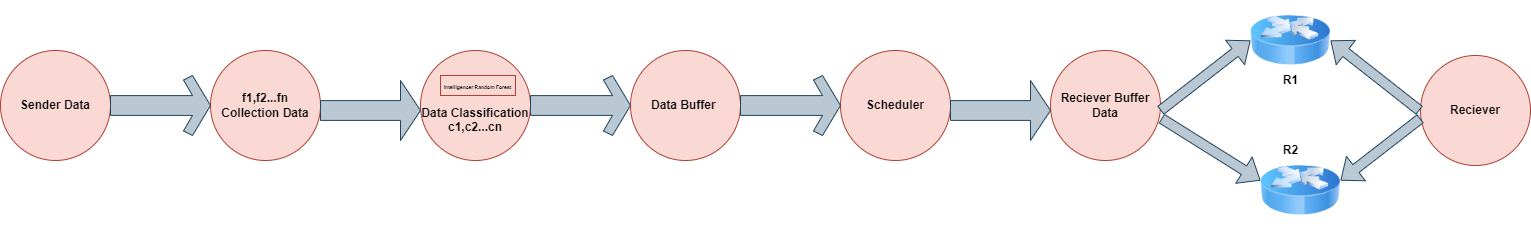

The diagram above was exported from draw.io. Its source (the exported page's mxGraphModel, read from the mxfile embedded in the PNG):
<mxGraphModel dx="2143" dy="516" grid="1" gridSize="10" guides="1" tooltips="1" connect="1" arrows="1" fold="1" page="1" pageScale="1" pageWidth="827" pageHeight="1169" math="0" shadow="0">
  <root>
    <mxCell id="WIyWlLk6GJQsqaUBKTNV-0" />
    <mxCell id="WIyWlLk6GJQsqaUBKTNV-1" parent="WIyWlLk6GJQsqaUBKTNV-0" />
    <mxCell id="HKYH6KZdH7T7I6XImuj--0" value="&lt;b&gt;Sender Data&lt;/b&gt;" style="ellipse;whiteSpace=wrap;html=1;aspect=fixed;fillColor=#fad9d5;strokeColor=#ae4132;" vertex="1" parent="WIyWlLk6GJQsqaUBKTNV-1">
      <mxGeometry x="-530" y="220" width="110" height="110" as="geometry" />
    </mxCell>
    <mxCell id="HKYH6KZdH7T7I6XImuj--1" value="&lt;b&gt;f1,f2...fn&lt;/b&gt;&lt;div&gt;&lt;b&gt;Collection Data&lt;/b&gt;&lt;/div&gt;" style="ellipse;whiteSpace=wrap;html=1;aspect=fixed;fillColor=#fad9d5;strokeColor=#ae4132;" vertex="1" parent="WIyWlLk6GJQsqaUBKTNV-1">
      <mxGeometry x="-320" y="220" width="110" height="110" as="geometry" />
    </mxCell>
    <mxCell id="HKYH6KZdH7T7I6XImuj--9" value="" style="html=1;shadow=0;dashed=0;align=center;verticalAlign=middle;shape=mxgraph.arrows2.sharpArrow2;dy1=0.67;dx1=18;dx2=18;dy3=0.15;dx3=27;notch=0;fillColor=#bac8d3;strokeColor=#23445d;" vertex="1" parent="WIyWlLk6GJQsqaUBKTNV-1">
      <mxGeometry x="-420" y="245" width="100" height="60" as="geometry" />
    </mxCell>
    <mxCell id="HKYH6KZdH7T7I6XImuj--10" value="&lt;div&gt;&lt;b&gt;&lt;br&gt;&lt;/b&gt;&lt;/div&gt;&lt;div&gt;&lt;b&gt;&lt;br&gt;&lt;/b&gt;&lt;/div&gt;&lt;b&gt;Data Classification c1,c2...cn&lt;/b&gt;" style="ellipse;whiteSpace=wrap;html=1;aspect=fixed;fillColor=#fad9d5;strokeColor=#ae4132;" vertex="1" parent="WIyWlLk6GJQsqaUBKTNV-1">
      <mxGeometry x="-110" y="220" width="110" height="110" as="geometry" />
    </mxCell>
    <mxCell id="HKYH6KZdH7T7I6XImuj--11" value="&lt;b&gt;Data Buffer&amp;nbsp;&lt;/b&gt;" style="ellipse;whiteSpace=wrap;html=1;aspect=fixed;fillColor=#fad9d5;strokeColor=#ae4132;" vertex="1" parent="WIyWlLk6GJQsqaUBKTNV-1">
      <mxGeometry x="100" y="220" width="110" height="110" as="geometry" />
    </mxCell>
    <mxCell id="HKYH6KZdH7T7I6XImuj--12" value="" style="html=1;shadow=0;dashed=0;align=center;verticalAlign=middle;shape=mxgraph.arrows2.sharpArrow2;dy1=0.67;dx1=18;dx2=18;dy3=0.15;dx3=27;notch=0;fillColor=#bac8d3;strokeColor=#23445d;" vertex="1" parent="WIyWlLk6GJQsqaUBKTNV-1">
      <mxGeometry y="245" width="100" height="60" as="geometry" />
    </mxCell>
    <mxCell id="HKYH6KZdH7T7I6XImuj--13" value="" style="html=1;shadow=0;dashed=0;align=center;verticalAlign=middle;shape=mxgraph.arrows2.arrow;dy=0.67;dx=20;notch=0;fillColor=#bac8d3;strokeColor=#23445d;" vertex="1" parent="WIyWlLk6GJQsqaUBKTNV-1">
      <mxGeometry x="-210" y="250" width="100" height="60" as="geometry" />
    </mxCell>
    <mxCell id="HKYH6KZdH7T7I6XImuj--22" value="&lt;b&gt;Scheduler&lt;/b&gt;" style="ellipse;whiteSpace=wrap;html=1;aspect=fixed;fillColor=#fad9d5;strokeColor=#ae4132;" vertex="1" parent="WIyWlLk6GJQsqaUBKTNV-1">
      <mxGeometry x="310" y="220" width="110" height="110" as="geometry" />
    </mxCell>
    <mxCell id="HKYH6KZdH7T7I6XImuj--23" value="" style="html=1;shadow=0;dashed=0;align=center;verticalAlign=middle;shape=mxgraph.arrows2.sharpArrow2;dy1=0.67;dx1=18;dx2=18;dy3=0.15;dx3=27;notch=0;fillColor=#bac8d3;strokeColor=#23445d;" vertex="1" parent="WIyWlLk6GJQsqaUBKTNV-1">
      <mxGeometry x="210" y="245" width="100" height="60" as="geometry" />
    </mxCell>
    <mxCell id="HKYH6KZdH7T7I6XImuj--24" value="&lt;b&gt;Reciever Buffer Data&lt;/b&gt;" style="ellipse;whiteSpace=wrap;html=1;aspect=fixed;fillColor=#fad9d5;strokeColor=#ae4132;" vertex="1" parent="WIyWlLk6GJQsqaUBKTNV-1">
      <mxGeometry x="520" y="220" width="110" height="110" as="geometry" />
    </mxCell>
    <mxCell id="HKYH6KZdH7T7I6XImuj--25" value="&lt;b&gt;Reciever&lt;/b&gt;" style="ellipse;whiteSpace=wrap;html=1;aspect=fixed;fillColor=#fad9d5;strokeColor=#ae4132;" vertex="1" parent="WIyWlLk6GJQsqaUBKTNV-1">
      <mxGeometry x="890" y="225" width="110" height="110" as="geometry" />
    </mxCell>
    <mxCell id="HKYH6KZdH7T7I6XImuj--27" value="" style="html=1;shadow=0;dashed=0;align=center;verticalAlign=middle;shape=mxgraph.arrows2.arrow;dy=0.67;dx=20;notch=0;fillColor=#bac8d3;strokeColor=#23445d;" vertex="1" parent="WIyWlLk6GJQsqaUBKTNV-1">
      <mxGeometry x="420" y="250" width="100" height="60" as="geometry" />
    </mxCell>
    <mxCell id="HKYH6KZdH7T7I6XImuj--29" value="" style="shape=flexArrow;endArrow=classic;html=1;rounded=0;entryX=0;entryY=0.5;entryDx=0;entryDy=0;fillColor=#bac8d3;strokeColor=#23445d;" edge="1" parent="WIyWlLk6GJQsqaUBKTNV-1" target="HKYH6KZdH7T7I6XImuj--33">
      <mxGeometry width="50" height="50" relative="1" as="geometry">
        <mxPoint x="630" y="280" as="sourcePoint" />
        <mxPoint x="710" y="210" as="targetPoint" />
      </mxGeometry>
    </mxCell>
    <mxCell id="HKYH6KZdH7T7I6XImuj--30" value="" style="shape=flexArrow;endArrow=classic;html=1;rounded=0;exitX=1.009;exitY=0.618;exitDx=0;exitDy=0;exitPerimeter=0;fillColor=#bac8d3;strokeColor=#23445d;" edge="1" parent="WIyWlLk6GJQsqaUBKTNV-1" source="HKYH6KZdH7T7I6XImuj--24">
      <mxGeometry width="50" height="50" relative="1" as="geometry">
        <mxPoint x="640" y="290" as="sourcePoint" />
        <mxPoint x="730" y="350" as="targetPoint" />
      </mxGeometry>
    </mxCell>
    <mxCell id="HKYH6KZdH7T7I6XImuj--31" value="" style="shape=flexArrow;endArrow=classic;html=1;rounded=0;entryX=1;entryY=0.5;entryDx=0;entryDy=0;fillColor=#bac8d3;strokeColor=#23445d;" edge="1" parent="WIyWlLk6GJQsqaUBKTNV-1" target="HKYH6KZdH7T7I6XImuj--33">
      <mxGeometry width="50" height="50" relative="1" as="geometry">
        <mxPoint x="889" y="280" as="sourcePoint" />
        <mxPoint x="810" y="220" as="targetPoint" />
      </mxGeometry>
    </mxCell>
    <mxCell id="HKYH6KZdH7T7I6XImuj--32" value="" style="shape=flexArrow;endArrow=classic;html=1;rounded=0;exitX=1.009;exitY=0.618;exitDx=0;exitDy=0;exitPerimeter=0;fillColor=#bac8d3;strokeColor=#23445d;" edge="1" parent="WIyWlLk6GJQsqaUBKTNV-1">
      <mxGeometry width="50" height="50" relative="1" as="geometry">
        <mxPoint x="890" y="288" as="sourcePoint" />
        <mxPoint x="810" y="350" as="targetPoint" />
      </mxGeometry>
    </mxCell>
    <mxCell id="HKYH6KZdH7T7I6XImuj--33" value="" style="image;html=1;image=img/lib/clip_art/networking/Router_Icon_128x128.png" vertex="1" parent="WIyWlLk6GJQsqaUBKTNV-1">
      <mxGeometry x="720" y="170" width="80" height="80" as="geometry" />
    </mxCell>
    <mxCell id="HKYH6KZdH7T7I6XImuj--34" value="" style="image;html=1;image=img/lib/clip_art/networking/Router_Icon_128x128.png;fillColor=#fad9d5;strokeColor=#ae4132;" vertex="1" parent="WIyWlLk6GJQsqaUBKTNV-1">
      <mxGeometry x="730" y="320" width="80" height="80" as="geometry" />
    </mxCell>
    <mxCell id="HKYH6KZdH7T7I6XImuj--35" value="&lt;font style=&quot;font-size: 5px;&quot;&gt;&lt;b&gt;Intelligencer Random Forest&lt;/b&gt;&lt;/font&gt;" style="rounded=0;whiteSpace=wrap;html=1;fillColor=#fad9d5;strokeColor=#ae4132;" vertex="1" parent="WIyWlLk6GJQsqaUBKTNV-1">
      <mxGeometry x="-90" y="245" width="75" height="20" as="geometry" />
    </mxCell>
    <mxCell id="HKYH6KZdH7T7I6XImuj--39" value="&lt;b&gt;R1&lt;/b&gt;" style="text;html=1;align=center;verticalAlign=middle;resizable=0;points=[];autosize=1;strokeColor=none;fillColor=none;" vertex="1" parent="WIyWlLk6GJQsqaUBKTNV-1">
      <mxGeometry x="740" y="235" width="40" height="30" as="geometry" />
    </mxCell>
    <mxCell id="HKYH6KZdH7T7I6XImuj--40" value="&lt;b&gt;R2&lt;/b&gt;" style="text;html=1;align=center;verticalAlign=middle;resizable=0;points=[];autosize=1;strokeColor=none;fillColor=none;" vertex="1" parent="WIyWlLk6GJQsqaUBKTNV-1">
      <mxGeometry x="740" y="305" width="40" height="30" as="geometry" />
    </mxCell>
  </root>
</mxGraphModel>